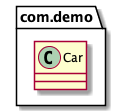

The diagram above was rendered by PlantUML. Its source (embedded in the PNG):
@startuml
skinparam classAttributeIconSize 0
package com.demo {
    class Car {
    }
}
@enduml